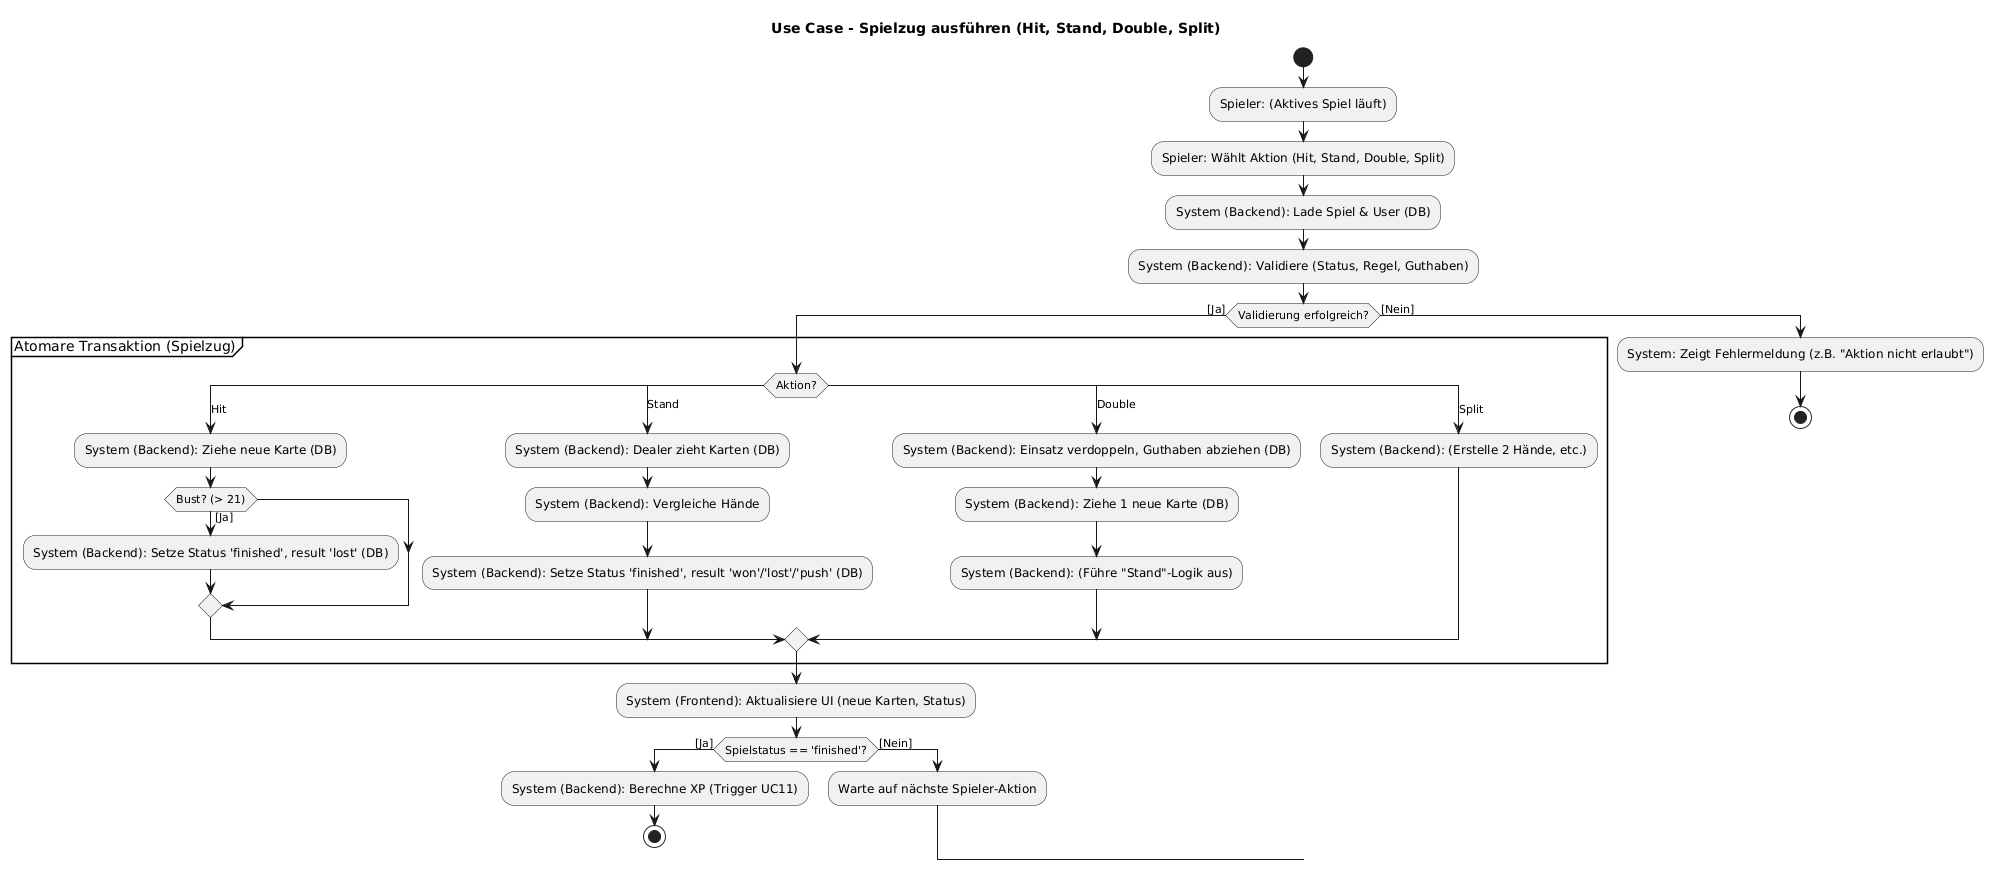

The diagram above was rendered by PlantUML. Its source (embedded in the PNG):
@startuml
' Titel: Aktivitätsdiagramm für Use Case - Spielzug ausführen
title Use Case - Spielzug ausführen (Hit, Stand, Double, Split)

start

:Spieler: (Aktives Spiel läuft);
:Spieler: Wählt Aktion (Hit, Stand, Double, Split);

:System (Backend): Lade Spiel & User (DB);
:System (Backend): Validiere (Status, Regel, Guthaben);

if (Validierung erfolgreich?) then ([Ja])
group Atomare Transaktion (Spielzug)
switch (Aktion?)
case (Hit)
:System (Backend): Ziehe neue Karte (DB);
if (Bust? (> 21)) then ([Ja])
:System (Backend): Setze Status 'finished', result 'lost' (DB);
endif
case (Stand)
:System (Backend): Dealer zieht Karten (DB);
:System (Backend): Vergleiche Hände;
:System (Backend): Setze Status 'finished', result 'won'/'lost'/'push' (DB);
'(Optional: Gewinn gutschreiben)
case (Double)
:System (Backend): Einsatz verdoppeln, Guthaben abziehen (DB);
:System (Backend): Ziehe 1 neue Karte (DB);
:System (Backend): (Führe "Stand"-Logik aus);
case (Split)
:System (Backend): (Erstelle 2 Hände, etc.);
endswitch
end group

:System (Frontend): Aktualisiere UI (neue Karten, Status);

if (Spielstatus == 'finished'?) then ([Ja])
    :System (Backend): Berechne XP (Trigger UC11);
    stop
else ([Nein])
    :Warte auf nächste Spieler-Aktion;
endif


else ([Nein])
:System: Zeigt Fehlermeldung (z.B. "Aktion nicht erlaubt");
stop
endif
@enduml